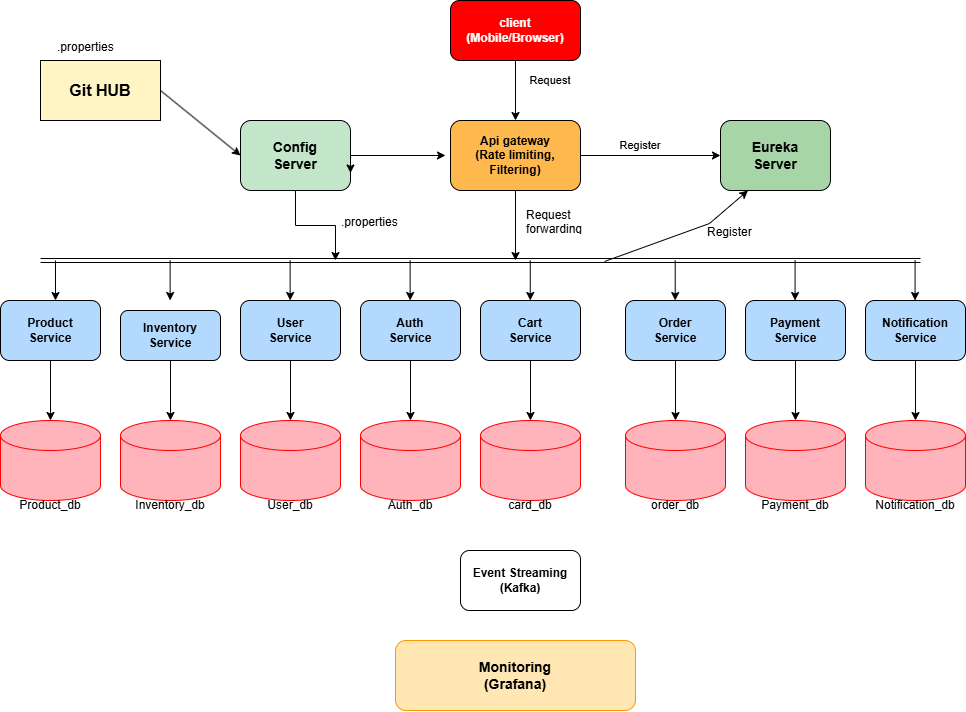

The diagram above was exported from draw.io. Its source (the exported page's mxGraphModel, read from the mxfile embedded in the PNG):
<mxGraphModel dx="1460" dy="747" grid="0" gridSize="10" guides="1" tooltips="1" connect="1" arrows="1" fold="1" page="1" pageScale="1" pageWidth="1400" pageHeight="850" background="light-dark(#FFFFFF,#333333)" math="0" shadow="0">
  <root>
    <mxCell id="0" />
    <mxCell id="1" parent="0" />
    <mxCell id="2" parent="1" style="rounded=0;whiteSpace=wrap;html=1;fillColor=#FFF4C3;strokeColor=#000000;fontSize=16;fontStyle=1" value="Git HUB" vertex="1">
      <mxGeometry height="60" width="120" x="145" y="120" as="geometry" />
    </mxCell>
    <mxCell id="vXx00NmLxb_NmSIwzFMF-90" edge="1" parent="1" source="3" style="edgeStyle=orthogonalEdgeStyle;rounded=0;orthogonalLoop=1;jettySize=auto;html=1;">
      <mxGeometry relative="1" as="geometry">
        <mxPoint x="550" y="215" as="targetPoint" />
      </mxGeometry>
    </mxCell>
    <mxCell id="vXx00NmLxb_NmSIwzFMF-91" edge="1" parent="1" source="3" style="edgeStyle=orthogonalEdgeStyle;rounded=0;orthogonalLoop=1;jettySize=auto;html=1;">
      <mxGeometry relative="1" as="geometry">
        <mxPoint x="440" y="320" as="targetPoint" />
      </mxGeometry>
    </mxCell>
    <mxCell id="3" parent="1" style="rounded=1;whiteSpace=wrap;html=1;fillColor=#C3E6CB;strokeColor=#000000;fontSize=14;fontStyle=1" value="Config&#10;Server" vertex="1">
      <mxGeometry height="70" width="110" x="345" y="180" as="geometry" />
    </mxCell>
    <mxCell id="4" parent="1" style="rounded=1;whiteSpace=wrap;html=1;fillColor=#FF0000;strokeColor=#000000;fontSize=12;fontColor=#FFFFFF;fontStyle=1" value="client&#10;(Mobile/Browser)" vertex="1">
      <mxGeometry height="60" width="130" x="555" y="60" as="geometry" />
    </mxCell>
    <mxCell id="vXx00NmLxb_NmSIwzFMF-88" edge="1" parent="1" source="5" style="edgeStyle=orthogonalEdgeStyle;rounded=0;orthogonalLoop=1;jettySize=auto;html=1;">
      <mxGeometry relative="1" as="geometry">
        <mxPoint x="620" y="320" as="targetPoint" />
      </mxGeometry>
    </mxCell>
    <mxCell id="5" parent="1" style="rounded=1;whiteSpace=wrap;html=1;fillColor=#FFB84D;strokeColor=#000000;fontSize=12;fontStyle=1" value="Api gateway&#10;(Rate limiting,&#10;Filtering)" vertex="1">
      <mxGeometry height="70" width="130" x="555" y="180" as="geometry" />
    </mxCell>
    <mxCell id="6" parent="1" style="rounded=1;whiteSpace=wrap;html=1;fillColor=#A8D5A8;strokeColor=#000000;fontSize=14;fontStyle=1" value="Eureka&#10;Server" vertex="1">
      <mxGeometry height="70" width="110" x="825" y="180" as="geometry" />
    </mxCell>
    <mxCell id="8" parent="1" style="rounded=1;whiteSpace=wrap;html=1;fillColor=#B3D9FF;strokeColor=#000000;fontSize=12;fontStyle=1" value="Product&#10;Service" vertex="1">
      <mxGeometry height="60" width="100" x="105" y="360" as="geometry" />
    </mxCell>
    <mxCell id="9" parent="1" style="rounded=1;whiteSpace=wrap;html=1;fillColor=#B3D9FF;strokeColor=#000000;fontSize=12;fontStyle=1" value="Inventory&#10;Service" vertex="1">
      <mxGeometry height="50" width="100" x="225" y="370" as="geometry" />
    </mxCell>
    <mxCell id="10" parent="1" style="rounded=1;whiteSpace=wrap;html=1;fillColor=#B3D9FF;strokeColor=#000000;fontSize=12;fontStyle=1" value="User&#10;Service" vertex="1">
      <mxGeometry height="60" width="100" x="345" y="360" as="geometry" />
    </mxCell>
    <mxCell id="11" parent="1" style="rounded=1;whiteSpace=wrap;html=1;fillColor=#B3D9FF;strokeColor=#000000;fontSize=12;fontStyle=1" value="Auth&#10;Service" vertex="1">
      <mxGeometry height="60" width="100" x="465" y="360" as="geometry" />
    </mxCell>
    <mxCell id="12" parent="1" style="rounded=1;whiteSpace=wrap;html=1;fillColor=#B3D9FF;strokeColor=#000000;fontSize=12;fontStyle=1" value="Cart&lt;br&gt;Service" vertex="1">
      <mxGeometry height="60" width="100" x="585" y="360" as="geometry" />
    </mxCell>
    <mxCell id="13" parent="1" style="rounded=1;whiteSpace=wrap;html=1;fillColor=#B3D9FF;strokeColor=#000000;fontSize=12;fontStyle=1" value="Order&#10;Service" vertex="1">
      <mxGeometry height="60" width="100" x="730" y="360" as="geometry" />
    </mxCell>
    <mxCell id="14" parent="1" style="rounded=1;whiteSpace=wrap;html=1;fillColor=#B3D9FF;strokeColor=#000000;fontSize=12;fontStyle=1" value="Payment&#10;Service" vertex="1">
      <mxGeometry height="60" width="100" x="850" y="360" as="geometry" />
    </mxCell>
    <mxCell id="15" parent="1" style="rounded=1;whiteSpace=wrap;html=1;fillColor=#B3D9FF;strokeColor=#000000;fontSize=12;fontStyle=1" value="Notification&#10;Service" vertex="1">
      <mxGeometry height="60" width="100" x="970" y="360" as="geometry" />
    </mxCell>
    <mxCell id="18" parent="1" style="shape=cylinder3;whiteSpace=wrap;html=1;boundedLbl=1;backgroundOutline=1;size=15;fillColor=#FFB3BA;strokeColor=#FF0000;" value="" vertex="1">
      <mxGeometry height="80" width="100" x="105" y="480" as="geometry" />
    </mxCell>
    <mxCell id="19" parent="1" style="text;html=1;strokeColor=none;fillColor=none;align=center;verticalAlign=middle;whiteSpace=wrap;rounded=0;fontSize=12;" value="Product_db" vertex="1">
      <mxGeometry height="30" width="100" x="105" y="550" as="geometry" />
    </mxCell>
    <mxCell id="20" parent="1" style="shape=cylinder3;whiteSpace=wrap;html=1;boundedLbl=1;backgroundOutline=1;size=15;fillColor=#FFB3BA;strokeColor=#FF0000;" value="" vertex="1">
      <mxGeometry height="80" width="100" x="225" y="480" as="geometry" />
    </mxCell>
    <mxCell id="21" parent="1" style="text;html=1;strokeColor=none;fillColor=none;align=center;verticalAlign=middle;whiteSpace=wrap;rounded=0;fontSize=12;" value="Inventory_db" vertex="1">
      <mxGeometry height="30" width="100" x="225" y="550" as="geometry" />
    </mxCell>
    <mxCell id="22" parent="1" style="shape=cylinder3;whiteSpace=wrap;html=1;boundedLbl=1;backgroundOutline=1;size=15;fillColor=#FFB3BA;strokeColor=#FF0000;" value="" vertex="1">
      <mxGeometry height="80" width="100" x="345" y="480" as="geometry" />
    </mxCell>
    <mxCell id="23" parent="1" style="text;html=1;strokeColor=none;fillColor=none;align=center;verticalAlign=middle;whiteSpace=wrap;rounded=0;fontSize=12;" value="User_db" vertex="1">
      <mxGeometry height="30" width="100" x="345" y="550" as="geometry" />
    </mxCell>
    <mxCell id="24" parent="1" style="shape=cylinder3;whiteSpace=wrap;html=1;boundedLbl=1;backgroundOutline=1;size=15;fillColor=#FFB3BA;strokeColor=#FF0000;" value="" vertex="1">
      <mxGeometry height="80" width="100" x="465" y="480" as="geometry" />
    </mxCell>
    <mxCell id="25" parent="1" style="text;html=1;strokeColor=none;fillColor=none;align=center;verticalAlign=middle;whiteSpace=wrap;rounded=0;fontSize=12;" value="Auth_db" vertex="1">
      <mxGeometry height="30" width="100" x="465" y="550" as="geometry" />
    </mxCell>
    <mxCell id="26" parent="1" style="shape=cylinder3;whiteSpace=wrap;html=1;boundedLbl=1;backgroundOutline=1;size=15;fillColor=#FFB3BA;strokeColor=#FF0000;" value="" vertex="1">
      <mxGeometry height="80" width="100" x="585" y="480" as="geometry" />
    </mxCell>
    <mxCell id="27" parent="1" style="text;html=1;strokeColor=none;fillColor=none;align=center;verticalAlign=middle;whiteSpace=wrap;rounded=0;fontSize=12;" value="card_db" vertex="1">
      <mxGeometry height="30" width="100" x="585" y="550" as="geometry" />
    </mxCell>
    <mxCell id="28" parent="1" style="shape=cylinder3;whiteSpace=wrap;html=1;boundedLbl=1;backgroundOutline=1;size=15;fillColor=#FFB3BA;strokeColor=#FF0000;" value="" vertex="1">
      <mxGeometry height="80" width="100" x="730" y="480" as="geometry" />
    </mxCell>
    <mxCell id="29" parent="1" style="text;html=1;strokeColor=none;fillColor=none;align=center;verticalAlign=middle;whiteSpace=wrap;rounded=0;fontSize=12;" value="order_db" vertex="1">
      <mxGeometry height="30" width="100" x="730" y="550" as="geometry" />
    </mxCell>
    <mxCell id="30" parent="1" style="shape=cylinder3;whiteSpace=wrap;html=1;boundedLbl=1;backgroundOutline=1;size=15;fillColor=#FFB3BA;strokeColor=#FF0000;" value="" vertex="1">
      <mxGeometry height="80" width="100" x="850" y="480" as="geometry" />
    </mxCell>
    <mxCell id="31" parent="1" style="text;html=1;strokeColor=none;fillColor=none;align=center;verticalAlign=middle;whiteSpace=wrap;rounded=0;fontSize=12;" value="Payment_db" vertex="1">
      <mxGeometry height="30" width="100" x="850" y="550" as="geometry" />
    </mxCell>
    <mxCell id="32" parent="1" style="shape=cylinder3;whiteSpace=wrap;html=1;boundedLbl=1;backgroundOutline=1;size=15;fillColor=#FFB3BA;strokeColor=#FF0000;" value="" vertex="1">
      <mxGeometry height="80" width="100" x="970" y="480" as="geometry" />
    </mxCell>
    <mxCell id="33" parent="1" style="text;html=1;strokeColor=none;fillColor=none;align=center;verticalAlign=middle;whiteSpace=wrap;rounded=0;fontSize=12;" value="Notification_db" vertex="1">
      <mxGeometry height="30" width="100" x="970" y="550" as="geometry" />
    </mxCell>
    <mxCell id="38" parent="1" style="rounded=1;whiteSpace=wrap;html=1;fillColor=#FFFFFF;strokeColor=#000000;fontSize=12;fontStyle=1" value="Event Streaming&#10;(Kafka)" vertex="1">
      <mxGeometry height="60" width="120" x="565" y="610" as="geometry" />
    </mxCell>
    <mxCell id="39" parent="1" style="rounded=1;whiteSpace=wrap;html=1;fillColor=#FFE6B3;strokeColor=#FF9900;fontSize=14;fontStyle=1" value="Monitoring&#10;(Grafana)" vertex="1">
      <mxGeometry height="70" width="240" x="500" y="700" as="geometry" />
    </mxCell>
    <mxCell id="40" edge="1" parent="1" source="2" style="endArrow=classic;html=1;exitX=1;exitY=0.5;exitDx=0;exitDy=0;entryX=0;entryY=0.5;entryDx=0;entryDy=0;" target="3" value="">
      <mxGeometry height="50" relative="1" width="50" as="geometry">
        <mxPoint x="500" y="400" as="sourcePoint" />
        <mxPoint x="550" y="350" as="targetPoint" />
      </mxGeometry>
    </mxCell>
    <mxCell id="41" edge="1" parent="1" source="4" style="endArrow=classic;html=1;exitX=0.5;exitY=1;exitDx=0;exitDy=0;entryX=0.5;entryY=0;entryDx=0;entryDy=0;" target="5" value="">
      <mxGeometry height="50" relative="1" width="50" as="geometry">
        <mxPoint x="500" y="400" as="sourcePoint" />
        <mxPoint x="550" y="350" as="targetPoint" />
      </mxGeometry>
    </mxCell>
    <mxCell id="42" parent="1" style="text;html=1;strokeColor=none;fillColor=none;align=center;verticalAlign=middle;whiteSpace=wrap;rounded=0;fontSize=11;" value="Request" vertex="1">
      <mxGeometry height="20" width="60" x="625" y="130" as="geometry" />
    </mxCell>
    <mxCell id="43" edge="1" parent="1" source="5" style="endArrow=classic;html=1;exitX=1;exitY=0.5;exitDx=0;exitDy=0;entryX=0;entryY=0.5;entryDx=0;entryDy=0;" target="6" value="">
      <mxGeometry height="50" relative="1" width="50" as="geometry">
        <mxPoint x="500" y="400" as="sourcePoint" />
        <mxPoint x="550" y="350" as="targetPoint" />
      </mxGeometry>
    </mxCell>
    <mxCell id="44" parent="1" style="text;html=1;strokeColor=none;fillColor=none;align=center;verticalAlign=middle;whiteSpace=wrap;rounded=0;fontSize=11;" value="Register" vertex="1">
      <mxGeometry height="20" width="60" x="715" y="195" as="geometry" />
    </mxCell>
    <mxCell id="45" edge="1" parent="1" source="3" style="endArrow=classic;html=1;exitX=1;exitY=0.5;exitDx=0;exitDy=0;entryX=1;entryY=0.75;entryDx=0;entryDy=0;" target="3" value="">
      <mxGeometry height="50" relative="1" width="50" as="geometry">
        <mxPoint x="500" y="400" as="sourcePoint" />
        <mxPoint x="550" y="350" as="targetPoint" />
      </mxGeometry>
    </mxCell>
    <mxCell id="59" edge="1" parent="1" source="8" style="endArrow=classic;html=1;exitX=0.5;exitY=1;exitDx=0;exitDy=0;entryX=0.5;entryY=0;entryDx=0;entryDy=0;" target="18" value="">
      <mxGeometry height="50" relative="1" width="50" as="geometry">
        <mxPoint x="500" y="500" as="sourcePoint" />
        <mxPoint x="550" y="450" as="targetPoint" />
      </mxGeometry>
    </mxCell>
    <mxCell id="60" edge="1" parent="1" source="9" style="endArrow=classic;html=1;exitX=0.5;exitY=1;exitDx=0;exitDy=0;entryX=0.5;entryY=0;entryDx=0;entryDy=0;" target="20" value="">
      <mxGeometry height="50" relative="1" width="50" as="geometry">
        <mxPoint x="500" y="500" as="sourcePoint" />
        <mxPoint x="550" y="450" as="targetPoint" />
      </mxGeometry>
    </mxCell>
    <mxCell id="61" edge="1" parent="1" source="10" style="endArrow=classic;html=1;exitX=0.5;exitY=1;exitDx=0;exitDy=0;entryX=0.5;entryY=0;entryDx=0;entryDy=0;" target="22" value="">
      <mxGeometry height="50" relative="1" width="50" as="geometry">
        <mxPoint x="500" y="500" as="sourcePoint" />
        <mxPoint x="550" y="450" as="targetPoint" />
      </mxGeometry>
    </mxCell>
    <mxCell id="62" edge="1" parent="1" source="11" style="endArrow=classic;html=1;exitX=0.5;exitY=1;exitDx=0;exitDy=0;entryX=0.5;entryY=0;entryDx=0;entryDy=0;" target="24" value="">
      <mxGeometry height="50" relative="1" width="50" as="geometry">
        <mxPoint x="500" y="500" as="sourcePoint" />
        <mxPoint x="550" y="450" as="targetPoint" />
      </mxGeometry>
    </mxCell>
    <mxCell id="63" edge="1" parent="1" source="12" style="endArrow=classic;html=1;exitX=0.5;exitY=1;exitDx=0;exitDy=0;entryX=0.5;entryY=0;entryDx=0;entryDy=0;" target="26" value="">
      <mxGeometry height="50" relative="1" width="50" as="geometry">
        <mxPoint x="500" y="500" as="sourcePoint" />
        <mxPoint x="550" y="450" as="targetPoint" />
      </mxGeometry>
    </mxCell>
    <mxCell id="64" edge="1" parent="1" source="13" style="endArrow=classic;html=1;exitX=0.5;exitY=1;exitDx=0;exitDy=0;entryX=0.5;entryY=0;entryDx=0;entryDy=0;" target="28" value="">
      <mxGeometry height="50" relative="1" width="50" as="geometry">
        <mxPoint x="500" y="500" as="sourcePoint" />
        <mxPoint x="550" y="450" as="targetPoint" />
      </mxGeometry>
    </mxCell>
    <mxCell id="65" edge="1" parent="1" source="14" style="endArrow=classic;html=1;exitX=0.5;exitY=1;exitDx=0;exitDy=0;entryX=0.5;entryY=0;entryDx=0;entryDy=0;" target="30" value="">
      <mxGeometry height="50" relative="1" width="50" as="geometry">
        <mxPoint x="500" y="500" as="sourcePoint" />
        <mxPoint x="550" y="450" as="targetPoint" />
      </mxGeometry>
    </mxCell>
    <mxCell id="66" edge="1" parent="1" source="15" style="endArrow=classic;html=1;exitX=0.5;exitY=1;exitDx=0;exitDy=0;entryX=0.5;entryY=0;entryDx=0;entryDy=0;" target="32" value="">
      <mxGeometry height="50" relative="1" width="50" as="geometry">
        <mxPoint x="500" y="500" as="sourcePoint" />
        <mxPoint x="550" y="450" as="targetPoint" />
      </mxGeometry>
    </mxCell>
    <mxCell id="vXx00NmLxb_NmSIwzFMF-79" edge="1" parent="1" style="shape=link;html=1;rounded=0;" value="">
      <mxGeometry relative="1" width="100" as="geometry">
        <mxPoint x="145" y="320" as="sourcePoint" />
        <mxPoint x="1025" y="320" as="targetPoint" />
      </mxGeometry>
    </mxCell>
    <mxCell id="vXx00NmLxb_NmSIwzFMF-80" edge="1" parent="1" style="endArrow=classic;html=1;rounded=0;" value="">
      <mxGeometry height="50" relative="1" width="50" as="geometry">
        <mxPoint x="160" y="320" as="sourcePoint" />
        <mxPoint x="160" y="360" as="targetPoint" />
      </mxGeometry>
    </mxCell>
    <mxCell id="vXx00NmLxb_NmSIwzFMF-81" edge="1" parent="1" style="endArrow=classic;html=1;rounded=0;" value="">
      <mxGeometry height="50" relative="1" width="50" as="geometry">
        <mxPoint x="274.64" y="320" as="sourcePoint" />
        <mxPoint x="274.64" y="360" as="targetPoint" />
      </mxGeometry>
    </mxCell>
    <mxCell id="vXx00NmLxb_NmSIwzFMF-82" edge="1" parent="1" style="endArrow=classic;html=1;rounded=0;" value="">
      <mxGeometry height="50" relative="1" width="50" as="geometry">
        <mxPoint x="394.64" y="320" as="sourcePoint" />
        <mxPoint x="394.64" y="360" as="targetPoint" />
      </mxGeometry>
    </mxCell>
    <mxCell id="vXx00NmLxb_NmSIwzFMF-83" edge="1" parent="1" style="endArrow=classic;html=1;rounded=0;" value="">
      <mxGeometry height="50" relative="1" width="50" as="geometry">
        <mxPoint x="514.64" y="320" as="sourcePoint" />
        <mxPoint x="514.64" y="360" as="targetPoint" />
      </mxGeometry>
    </mxCell>
    <mxCell id="vXx00NmLxb_NmSIwzFMF-84" edge="1" parent="1" style="endArrow=classic;html=1;rounded=0;" value="">
      <mxGeometry height="50" relative="1" width="50" as="geometry">
        <mxPoint x="634.76" y="320" as="sourcePoint" />
        <mxPoint x="634.76" y="360" as="targetPoint" />
      </mxGeometry>
    </mxCell>
    <mxCell id="vXx00NmLxb_NmSIwzFMF-85" edge="1" parent="1" style="endArrow=classic;html=1;rounded=0;" value="">
      <mxGeometry height="50" relative="1" width="50" as="geometry">
        <mxPoint x="779.71" y="320" as="sourcePoint" />
        <mxPoint x="779.71" y="360" as="targetPoint" />
      </mxGeometry>
    </mxCell>
    <mxCell id="vXx00NmLxb_NmSIwzFMF-86" edge="1" parent="1" style="endArrow=classic;html=1;rounded=0;" value="">
      <mxGeometry height="50" relative="1" width="50" as="geometry">
        <mxPoint x="899.58" y="320" as="sourcePoint" />
        <mxPoint x="899.58" y="360" as="targetPoint" />
      </mxGeometry>
    </mxCell>
    <mxCell id="vXx00NmLxb_NmSIwzFMF-87" edge="1" parent="1" style="endArrow=classic;html=1;rounded=0;" value="">
      <mxGeometry height="50" relative="1" width="50" as="geometry">
        <mxPoint x="1019.58" y="320" as="sourcePoint" />
        <mxPoint x="1019.58" y="360" as="targetPoint" />
      </mxGeometry>
    </mxCell>
    <mxCell id="vXx00NmLxb_NmSIwzFMF-89" parent="1" style="text;strokeColor=none;fillColor=none;align=left;verticalAlign=middle;spacingLeft=4;spacingRight=4;overflow=hidden;points=[[0,0.5],[1,0.5]];portConstraint=eastwest;rotatable=0;whiteSpace=wrap;html=1;" value="Request forwarding" vertex="1">
      <mxGeometry height="30" width="80" x="625" y="265" as="geometry" />
    </mxCell>
    <mxCell id="fBrcln_6A9UNesCc4P7j-66" parent="1" style="text;strokeColor=none;fillColor=none;align=left;verticalAlign=middle;spacingLeft=4;spacingRight=4;overflow=hidden;points=[[0,0.5],[1,0.5]];portConstraint=eastwest;rotatable=0;whiteSpace=wrap;html=1;" value=".properties" vertex="1">
      <mxGeometry height="30" width="80" x="440" y="267" as="geometry" />
    </mxCell>
    <mxCell id="fBrcln_6A9UNesCc4P7j-67" parent="1" style="text;strokeColor=none;fillColor=none;align=left;verticalAlign=middle;spacingLeft=4;spacingRight=4;overflow=hidden;points=[[0,0.5],[1,0.5]];portConstraint=eastwest;rotatable=0;whiteSpace=wrap;html=1;" value=".properties" vertex="1">
      <mxGeometry height="30" width="80" x="156" y="92" as="geometry" />
    </mxCell>
    <mxCell id="FEQg_7t_9758ySi0-BeL-66" edge="1" parent="1" style="endArrow=classic;html=1;rounded=0;entryX=0.25;entryY=1;entryDx=0;entryDy=0;" target="6" value="">
      <mxGeometry height="50" relative="1" width="50" as="geometry">
        <Array as="points">
          <mxPoint x="814" y="283" />
        </Array>
        <mxPoint x="709" y="321" as="sourcePoint" />
        <mxPoint x="819" y="264" as="targetPoint" />
      </mxGeometry>
    </mxCell>
    <mxCell id="FEQg_7t_9758ySi0-BeL-69" parent="1" style="text;strokeColor=none;fillColor=none;align=left;verticalAlign=middle;spacingLeft=4;spacingRight=4;overflow=hidden;points=[[0,0.5],[1,0.5]];portConstraint=eastwest;rotatable=0;whiteSpace=wrap;html=1;direction=west;" value="Register" vertex="1">
      <mxGeometry height="30" width="80" x="806" y="277" as="geometry" />
    </mxCell>
  </root>
</mxGraphModel>